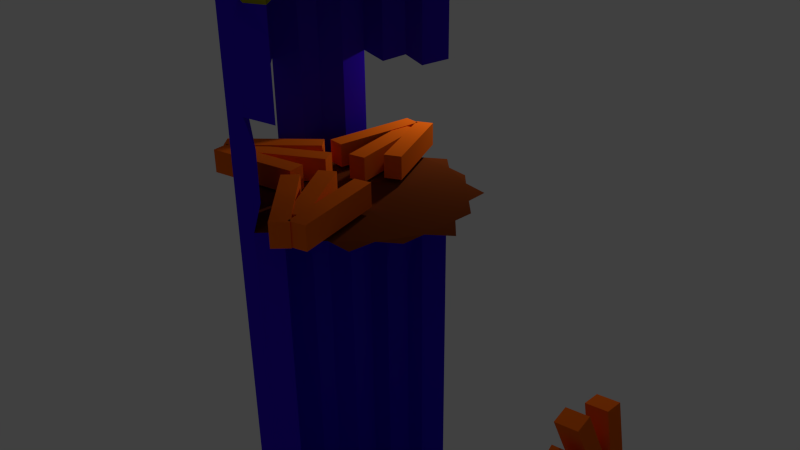 # Source: ballistictower2d.blend  (saved by Blender 2.77.0; exported with 4.5.12 LTS)
import bpy
from mathutils import Matrix  # noqa: F401  (used for matrix-valued properties, if any)

bpy.ops.wm.read_factory_settings(use_empty=True)
scene = bpy.context.scene
scene.name = 'Scene'

# ---- collections
col_collection_1 = bpy.data.collections.new('Collection 1'); scene.collection.children.link(col_collection_1)

# ---- materials (node trees are filled in below, after node groups)
mat_material_001 = bpy.data.materials.new('Material.001')
mat_material_001.alpha_threshold = 0.0
mat_material_001.use_transparent_shadow = False
mat_material_001.diffuse_color = (0.04768, 0.00708, 0.761, 1.0)
mat_material_001.roughness = 0.5
mat_material_002 = bpy.data.materials.new('Material.002')
mat_material_002.alpha_threshold = 0.0
mat_material_002.use_transparent_shadow = False
mat_material_002.diffuse_color = (0.3757, 0.3486, 0.0, 1.0)
mat_material_002.roughness = 0.5
mat_material_003 = bpy.data.materials.new('Material.003')
mat_material_003.alpha_threshold = 0.0
mat_material_003.use_transparent_shadow = False
mat_material_003.diffuse_color = (0.1626, 0.03375, 0.006703, 1.0)
mat_material_003.roughness = 0.5
mat_material_004 = bpy.data.materials.new('Material.004')
mat_material_004.alpha_threshold = 0.0
mat_material_004.use_transparent_shadow = False
mat_material_004.diffuse_color = (0.9849, 0.1599, 0.007922, 1.0)
mat_material_004.roughness = 0.5
mat_material_000 = bpy.data.materials.new('Material.000')
mat_material_000.alpha_threshold = 0.0
mat_material_000.use_transparent_shadow = False
mat_material_000.diffuse_color = (0.9849, 0.1599, 0.007922, 1.0)
mat_material_000.roughness = 0.5
mat_material_005 = bpy.data.materials.new('Material.005')
mat_material_005.alpha_threshold = 0.0
mat_material_005.use_transparent_shadow = False
mat_material_005.diffuse_color = (0.9849, 0.1599, 0.007922, 1.0)
mat_material_005.roughness = 0.5
mat_material_006 = bpy.data.materials.new('Material.006')
mat_material_006.alpha_threshold = 0.0
mat_material_006.use_transparent_shadow = False
mat_material_006.diffuse_color = (0.9849, 0.1599, 0.007922, 1.0)
mat_material_006.roughness = 0.5

# ---- material node trees

# ---- world
world_world = bpy.data.worlds.new('World'); scene.world = world_world
world_world.color = (0.05088, 0.05088, 0.05088)
world_world.use_sun_shadow = False
world_world.sun_shadow_jitter_overblur = 0.0
world_world.cycles.sampling_method = 'NONE'
world_world.cycles.sample_map_resolution = 256

# ---- cameras
cam_camera = bpy.data.cameras.new('Camera')
cam_camera.clip_end = 100.0
cam_camera.lens = 35.0
cam_camera.sensor_width = 32.0
cam_camera.sensor_height = 18.0
cam_camera.ortho_scale = 7.314
cam_camera.dof.focus_distance = 0.0
cam_camera.dof.aperture_fstop = 128.0

# ---- lights
light_lamp = bpy.data.lights.new('Lamp', 'POINT')
light_lamp.transmission_factor = 0.0
light_lamp.cutoff_distance = 30.0
light_lamp.energy = 100.0
light_lamp.shadow_buffer_clip_start = 1.001
light_lamp.shadow_soft_size = 0.1
light_lamp.shadow_maximum_resolution = 0.006
light_lamp.use_absolute_resolution = True
light_lamp.cycles.use_multiple_importance_sampling = False

# ---- meshes
me_cube_013 = bpy.data.meshes.new('Cube.013')
me_cube_013.from_pydata([(1.081, 1.081, -1.125), (1.081, -1.084, -1.125), (1.081, 1.081, 1.04), (1.081, -1.084, 1.04), (-0.0009311, 1.549, -1.125), (-0.000931, 1.549, 1.04), (1.63, -0.001842, -1.125), (1.63, -0.001843, 1.04), (1.081, 1.081, 0.4715), (1.081, -1.084, 0.4715), (-0.0009311, 1.549, 0.4715), (1.63, -0.001842, 0.4715), (1.081, 1.081, 0.7557), (1.081, -1.084, 0.7557), (-0.0009311, 1.549, 0.7557), (1.63, -0.001843, 0.7557), (1.084, 1.064, 1.089), (1.084, -1.101, 1.089), (0.001532, 1.532, 1.089), (1.632, -0.01829, 1.089), (1.356, -0.543, -1.125), (1.081, 1.081, 0.8978), (1.081, -1.084, 0.8978), (1.356, -0.543, 1.04), (0.5403, 1.315, -1.125), (0.5403, -1.318, -1.125), (0.5403, 1.315, 1.04), (0.5, -1.216, 1.0), (-0.000931, 1.549, 0.8978), (1.356, 0.5393, -1.125), (1.356, 0.5393, 1.04), (0.7534, 2.335e-08, -1.0), (0.7534, -4.672e-07, 1.126), (1.63, -0.001842, -0.3267), (1.081, 1.081, -0.3267), (1.081, -1.084, -0.3267), (-0.0009311, 1.549, -0.3267), (1.63, -0.001842, 0.6136), (1.356, 0.5393, 0.4715), (0.5403, -1.318, 0.4715), (0.5403, 1.315, 0.4715), (1.356, -0.543, 0.4715), (1.081, 1.081, 0.6136), (1.081, -1.084, 0.6136), (-0.0009311, 1.549, 0.6136), (1.63, -0.001843, 0.8978), (0.5403, 1.315, 0.7557), (1.356, 0.5393, 0.7557), (0.5403, -1.318, 0.7557), (1.356, -0.543, 0.7557), (1.358, -0.5595, 1.089), (0.5427, 1.298, 1.089), (0.5427, -1.335, 1.089), (1.358, 0.5229, 1.089), (1.631, -0.01006, 1.065), (1.083, 1.072, 1.065), (1.083, -1.092, 1.065), (0.0003007, 1.541, 1.065), (1.357, -0.5513, 1.065), (0.5415, 1.306, 1.065), (0.5415, -1.327, 1.065), (1.357, 0.5311, 1.065), (1.356, -0.543, 0.6136), (0.5403, 1.315, 0.8978), (1.356, -0.543, -0.3267), (0.5403, 1.315, 0.6136), (0.5403, -1.318, -0.3267), (1.356, 0.5393, -0.3267), (1.356, 0.5393, 0.8978), (0.6267, 0.6082, 1.063), (0.6267, 0.6082, -1.0), (0.6267, -0.6082, -1.0), (0.6267, -0.6082, 1.063), (0.5403, -1.318, 0.8978), (0.5403, 1.315, -0.3267), (1.356, -0.543, 0.8978), (1.127, -0.75, -1.0), (1.081, 1.081, 0.9689), (1.081, -1.084, 0.9689), (1.127, -0.75, 1.0), (0.25, 1.325, -1.0), (0.25, -1.325, -1.0), (0.25, 1.325, 1.0), (0.25, -1.325, 1.0), (-0.000931, 1.549, 0.9689), (2.358e-07, 1.075, -1.0), (1.38, 0.25, -1.0), (1.38, 0.25, 1.0), (0.3767, 7.128e-08, -1.0), (1.13, -6.114e-07, 1.063), (1.63, -0.001842, -0.7257), (1.081, 1.081, 0.07241), (1.081, -1.084, 0.07241), (-0.0009311, 1.549, 0.07241), (1.63, -0.001842, 0.5425), (1.38, 0.25, 0.4748), (0.25, -1.325, 0.4748), (0.25, 1.325, 0.4748), (1.127, -0.75, 0.4748), (1.081, 1.081, 0.6847), (1.081, -1.084, 0.6847), (-0.0009311, 1.549, 0.6847), (1.63, -0.001843, 0.8268), (0.25, 1.325, 0.7374), (1.38, 0.25, 0.7374), (0.25, -1.325, 0.7374), (1.127, -0.75, 0.7374), (1.129, -0.7652, 1.045), (0.2523, 1.309, 1.045), (0.2523, -1.34, 1.045), (1.382, 0.2348, 1.045), (1.631, -0.005953, 1.052), (1.083, 1.068, 1.077), (1.082, -1.088, 1.052), (0.0009165, 1.537, 1.077), (1.38, -0.25, -1.0), (1.081, 1.081, 0.8268), (1.081, -1.084, 0.8268), (1.38, -0.25, 1.0), (0.75, 1.108, -1.0), (0.75, -1.108, -1.0), (0.75, 1.108, 1.0), (0.75, -1.108, 1.0), (-0.000931, 1.549, 0.8268), (1.127, 0.75, -1.0), (1.127, 0.75, 1.0), (2.435e-07, 1.075, 1.063), (1.13, -2.457e-08, -1.0), (0.3767, -3.23e-07, 1.189), (1.63, -0.001842, 0.07241), (1.081, 1.081, -0.7257), (1.081, -1.084, -0.7257), (-0.0009311, 1.549, -0.7257), (1.63, -0.001842, 0.6847), (1.127, 0.75, 0.4748), (0.75, -1.108, 0.4748), (0.75, 1.108, 0.4748), (1.38, -0.25, 0.4748), (1.081, 1.081, 0.5425), (1.081, -1.084, 0.5425), (-0.0009311, 1.549, 0.5425), (1.63, -0.001843, 0.9689), (0.75, 1.108, 0.7374), (1.127, 0.75, 0.7374), (0.75, -1.108, 0.7374), (1.38, -0.25, 0.7374), (1.382, -0.2652, 1.045), (0.7523, 1.093, 1.045), (0.7523, -1.123, 1.045), (1.129, 0.7348, 1.045), (1.632, -0.01417, 1.077), (1.082, 1.076, 1.052), (1.083, -1.097, 1.077), (-0.0003152, 1.545, 1.052), (1.358, -0.5554, 1.077), (1.356, -0.5471, 1.052), (1.381, -0.2576, 1.023), (1.128, -0.7576, 1.023), (0.5421, 1.302, 1.077), (0.5409, 1.311, 1.052), (0.7511, 1.101, 1.023), (0.2511, 1.317, 1.023), (0.5421, -1.331, 1.077), (0.5409, -1.322, 1.052), (0.7511, -1.116, 1.023), (0.2511, -1.332, 1.023), (1.358, 0.527, 1.077), (1.356, 0.5352, 1.052), (1.381, 0.2424, 1.023), (1.128, 0.7424, 1.023), (1.127, -0.75, 0.6061), (1.38, -0.25, 0.6061), (1.356, -0.543, 0.5425), (1.356, -0.543, 0.6847), (0.25, 1.325, 0.8687), (0.75, 1.108, 0.8687), (0.5403, 1.315, 0.9689), (0.5403, 1.315, 0.8268), (1.127, -0.75, -0.2626), (1.38, -0.25, -0.2626), (1.356, -0.543, -0.7257), (1.356, -0.543, 0.07241), (0.25, 1.325, 0.6061), (0.75, 1.108, 0.6061), (0.5403, 1.315, 0.6847), (0.5403, 1.315, 0.5425), (0.25, -1.325, -0.2626), (0.75, -1.108, -0.2626), (0.5403, -1.318, -0.7257), (0.5403, -1.318, 0.07241), (1.38, 0.25, -0.2626), (1.127, 0.75, -0.2626), (1.356, 0.5393, -0.7257), (1.356, 0.5393, 0.07241), (1.38, 0.25, 0.8687), (1.127, 0.75, 0.8687), (1.356, 0.5393, 0.8268), (1.356, 0.5393, 0.9689), (0.69, 0.3041, 1.094), (0.5633, 0.9123, 1.031), (0.94, 0.5541, 1.031), (0.3133, 0.6623, 1.094), (0.3133, 0.6623, -1.0), (0.94, 0.5541, -1.0), (0.5633, 0.9123, -1.0), (0.69, 0.3041, -1.0), (0.3133, -0.6623, -1.0), (0.94, -0.5541, -1.0), (0.69, -0.3041, -1.0), (0.5633, -0.9123, -1.0), (0.5633, -0.9123, 1.031), (0.69, -0.3041, 1.094), (0.94, -0.5541, 1.031), (0.3133, -0.6623, 1.094), (0.25, -1.325, 0.8687), (0.75, -1.108, 0.8687), (0.5403, -1.318, 0.8268), (0.5403, -1.318, 0.9689), (0.25, 1.325, -0.2626), (0.75, 1.108, -0.2626), (0.5403, 1.315, 0.07241), (0.5403, 1.315, -0.7257), (1.127, -0.75, 0.8687), (1.38, -0.25, 0.8687), (1.356, -0.543, 0.8268), (1.356, -0.543, 0.9689), (1.38, -0.25, 0.9344), (1.38, -0.25, 0.8031), (1.127, -0.75, 0.8031), (0.75, 1.108, -0.6313), (0.75, 1.108, 0.1061), (0.25, 1.325, 0.1061), (0.75, -1.108, 0.9344), (0.75, -1.108, 0.8031), (0.25, -1.325, 0.8031), (0.345, -0.3311, 1.142), (1.035, -0.277, 1.047), (0.845, -0.8311, 1.016), (0.845, -0.8311, -1.0), (1.035, -0.277, -1.0), (0.345, -0.3311, -1.0), (1.035, 0.277, -1.0), (0.845, 0.8311, -1.0), (0.2817, 0.9934, -1.0), (0.2817, 0.9934, 1.047), (0.845, 0.8311, 1.016), (1.035, 0.277, 1.047), (1.127, 0.75, 0.9344), (1.127, 0.75, 0.8031), (1.38, 0.25, 0.8031), (1.127, 0.75, 0.1061), (1.127, 0.75, -0.6313), (1.38, 0.25, -0.6313), (0.75, -1.108, 0.1061), (0.75, -1.108, -0.6313), (0.25, -1.325, -0.6313), (0.75, 1.108, 0.5405), (0.75, 1.108, 0.6718), (0.25, 1.325, 0.6718), (1.38, -0.25, 0.1061), (1.38, -0.25, -0.6313), (1.127, -0.75, -0.6313), (0.75, 1.108, 0.8031), (0.75, 1.108, 0.9344), (0.25, 1.325, 0.9344), (1.38, -0.25, 0.6718), (1.38, -0.25, 0.5405), (1.127, -0.75, 0.5405), (1.127, 0.7462, 1.011), (1.381, 0.2462, 1.011), (1.382, 0.2386, 1.034), (0.2506, -1.328, 1.011), (0.7506, -1.112, 1.011), (0.7517, -1.12, 1.034), (0.2506, 1.321, 1.011), (0.7506, 1.104, 1.011), (0.7517, 1.097, 1.034), (1.127, -0.7538, 1.011), (1.381, -0.2538, 1.011), (1.382, -0.2614, 1.034), (1.128, -0.7614, 1.034), (0.2517, 1.313, 1.034), (0.2517, -1.336, 1.034), (1.128, 0.7386, 1.034), (1.127, -0.75, 0.6718), (0.25, 1.325, 0.8031), (1.127, -0.75, 0.1061), (0.25, 1.325, 0.5405), (0.25, -1.325, 0.1061), (1.38, 0.25, 0.1061), (1.38, 0.25, 0.9344), (0.345, 0.3311, 1.142), (0.345, 0.3311, -1.0), (0.2817, -0.9934, -1.0), (0.2817, -0.9934, 1.047), (0.25, -1.325, 0.9344), (0.25, 1.325, -0.6313), (1.127, -0.75, 0.9344)], [], [(297, 79, 3, 78), (296, 80, 4, 132), (290, 87, 7, 141), (289, 95, 11, 129), (287, 97, 10, 140), (286, 98, 9, 92), (285, 103, 14, 123), (284, 106, 13, 100), (283, 112, 16, 149), (281, 114, 18, 108), (280, 152, 17, 107), (279, 154, 50, 146), (278, 155, 58, 156), (277, 113, 56, 157), (276, 158, 51, 147), (275, 159, 59, 160), (274, 153, 57, 161), (273, 162, 52, 148), (272, 163, 60, 164), (270, 166, 53, 110), (269, 167, 61, 168), (268, 151, 55, 169), (267, 170, 43, 139), (266, 171, 62, 172), (265, 145, 49, 173), (264, 174, 28, 84), (263, 175, 63, 176), (262, 142, 46, 177), (261, 178, 35, 131), (260, 179, 64, 180), (259, 137, 41, 181), (258, 182, 44, 101), (257, 183, 65, 184), (256, 136, 40, 185), (254, 187, 66, 188), (253, 135, 39, 189), (252, 190, 33, 90), (251, 191, 67, 192), (250, 134, 38, 193), (249, 194, 45, 102), (248, 195, 68, 196), (247, 125, 30, 197), (246, 198, 32, 89), (245, 199, 69, 200), (242, 203, 70, 204), (241, 127, 31, 205), (239, 207, 71, 208), (238, 120, 25, 209), (237, 210, 27, 122), (236, 211, 72, 212), (233, 215, 73, 216), (232, 122, 27, 217), (231, 218, 36, 93), (230, 219, 74, 220), (229, 119, 24, 221), (228, 222, 22, 117), (227, 223, 75, 224), (226, 118, 23, 225), (223, 226, 225, 75), (45, 141, 226, 223), (141, 7, 118, 226), (145, 227, 224, 49), (15, 102, 227, 145), (102, 45, 223, 227), (106, 228, 117, 13), (49, 224, 228, 106), (224, 75, 222, 228), (219, 229, 221, 74), (34, 130, 229, 219), (130, 0, 119, 229), (136, 230, 220, 40), (8, 91, 230, 136), (91, 34, 219, 230), (97, 231, 93, 10), (40, 220, 231, 97), (220, 74, 218, 231), (215, 232, 217, 73), (22, 78, 232, 215), (78, 3, 122, 232), (144, 233, 216, 48), (13, 117, 233, 144), (117, 22, 215, 233), (48, 216, 234, 105), (216, 73, 214, 234), (211, 235, 213, 72), (32, 128, 235, 211), (118, 236, 212, 23), (7, 89, 236, 118), (89, 32, 211, 236), (79, 237, 122, 3), (23, 212, 237, 79), (212, 72, 210, 237), (207, 238, 209, 71), (20, 76, 238, 207), (76, 1, 120, 238), (127, 239, 208, 31), (6, 115, 239, 127), (115, 20, 207, 239), (31, 208, 240, 88), (208, 71, 206, 240), (203, 241, 205, 70), (29, 86, 241, 203), (86, 6, 127, 241), (119, 242, 204, 24), (0, 124, 242, 119), (124, 29, 203, 242), (80, 243, 85, 4), (24, 204, 243, 80), (204, 70, 202, 243), (199, 244, 201, 69), (26, 82, 244, 199), (82, 5, 126, 244), (125, 245, 200, 30), (2, 121, 245, 125), (121, 26, 199, 245), (87, 246, 89, 7), (30, 200, 246, 87), (200, 69, 198, 246), (195, 247, 197, 68), (21, 77, 247, 195), (77, 2, 125, 247), (143, 248, 196, 47), (12, 116, 248, 143), (116, 21, 195, 248), (104, 249, 102, 15), (47, 196, 249, 104), (196, 68, 194, 249), (191, 250, 193, 67), (34, 91, 250, 191), (91, 8, 134, 250), (124, 251, 192, 29), (0, 130, 251, 124), (130, 34, 191, 251), (86, 252, 90, 6), (29, 192, 252, 86), (192, 67, 190, 252), (187, 253, 189, 66), (35, 92, 253, 187), (92, 9, 135, 253), (120, 254, 188, 25), (1, 131, 254, 120), (131, 35, 187, 254), (25, 188, 255, 81), (188, 66, 186, 255), (183, 256, 185, 65), (42, 138, 256, 183), (138, 8, 136, 256), (142, 257, 184, 46), (12, 99, 257, 142), (99, 42, 183, 257), (103, 258, 101, 14), (46, 184, 258, 103), (184, 65, 182, 258), (179, 259, 181, 64), (33, 129, 259, 179), (129, 11, 137, 259), (115, 260, 180, 20), (6, 90, 260, 115), (90, 33, 179, 260), (76, 261, 131, 1), (20, 180, 261, 76), (180, 64, 178, 261), (175, 262, 177, 63), (21, 116, 262, 175), (116, 12, 142, 262), (121, 263, 176, 26), (2, 77, 263, 121), (77, 21, 175, 263), (82, 264, 84, 5), (26, 176, 264, 82), (176, 63, 174, 264), (171, 265, 173, 62), (37, 133, 265, 171), (133, 15, 145, 265), (137, 266, 172, 41), (11, 94, 266, 137), (94, 37, 171, 266), (98, 267, 139, 9), (41, 172, 267, 98), (172, 62, 170, 267), (167, 268, 169, 61), (30, 125, 268, 167), (125, 2, 151, 268), (111, 269, 168, 54), (7, 87, 269, 111), (87, 30, 167, 269), (150, 270, 110, 19), (54, 168, 270, 150), (168, 61, 166, 270), (163, 271, 165, 60), (27, 83, 271, 163), (113, 272, 164, 56), (3, 122, 272, 113), (122, 27, 163, 272), (152, 273, 148, 17), (56, 164, 273, 152), (164, 60, 162, 273), (159, 274, 161, 59), (26, 82, 274, 159), (82, 5, 153, 274), (151, 275, 160, 55), (2, 121, 275, 151), (121, 26, 159, 275), (112, 276, 147, 16), (55, 160, 276, 112), (160, 59, 158, 276), (155, 277, 157, 58), (23, 79, 277, 155), (79, 3, 113, 277), (111, 278, 156, 54), (7, 118, 278, 111), (118, 23, 155, 278), (150, 279, 146, 19), (54, 156, 279, 150), (156, 58, 154, 279), (154, 280, 107, 50), (58, 157, 280, 154), (157, 56, 152, 280), (158, 281, 108, 51), (59, 161, 281, 158), (161, 57, 114, 281), (162, 282, 109, 52), (60, 165, 282, 162), (166, 283, 149, 53), (61, 169, 283, 166), (169, 55, 112, 283), (170, 284, 100, 43), (62, 173, 284, 170), (173, 49, 106, 284), (174, 285, 123, 28), (63, 177, 285, 174), (177, 46, 103, 285), (178, 286, 92, 35), (64, 181, 286, 178), (181, 41, 98, 286), (182, 287, 140, 44), (65, 185, 287, 182), (185, 40, 97, 287), (66, 189, 288, 186), (189, 39, 96, 288), (190, 289, 129, 33), (67, 193, 289, 190), (193, 38, 95, 289), (194, 290, 141, 45), (68, 197, 290, 194), (197, 30, 87, 290), (198, 291, 128, 32), (69, 201, 291, 198), (70, 205, 292, 202), (205, 31, 88, 292), (71, 209, 293, 206), (209, 25, 81, 293), (210, 294, 83, 27), (72, 213, 294, 210), (73, 217, 295, 214), (217, 27, 83, 295), (218, 296, 132, 36), (74, 221, 296, 218), (221, 24, 80, 296), (222, 297, 78, 22), (75, 225, 297, 222), (225, 23, 79, 297), (115, 20, 6), (29, 86, 6), (124, 29, 0), (119, 24, 0), (24, 80, 4), (120, 25, 1), (20, 76, 1)])
me_cube_013.polygons.foreach_set('material_index', [0, 0, 0, 0, 0, 0, 0, 0, 1, 1, 1, 1, 1, 1, 1, 1, 1, 1, 1, 1, 1, 1, 0, 0, 0, 0, 0, 0, 0, 0, 0, 0, 0, 0, 0, 0, 0, 0, 0, 0, 0, 0, 1, 1, 0, 0, 0, 0, 1, 1, 0, 0, 0, 0, 0, 0, 0, 0, 0, 0, 0, 0, 0, 0, 0, 0, 0, 0, 0, 0, 0, 0, 0, 0, 0, 0, 0, 0, 0, 0, 0, 0, 0, 0, 1, 1, 1, 1, 1, 1, 1, 1, 0, 0, 0, 0, 0, 0, 0, 0, 0, 0, 0, 0, 0, 0, 0, 0, 0, 1, 1, 1, 1, 1, 1, 1, 1, 1, 0, 0, 0, 0, 0, 0, 0, 0, 0, 0, 0, 0, 0, 0, 0, 0, 0, 0, 0, 0, 0, 0, 0, 0, 0, 0, 0, 0, 0, 0, 0, 0, 0, 0, 0, 0, 0, 0, 0, 0, 0, 0, 0, 0, 0, 0, 0, 0, 0, 0, 0, 0, 0, 0, 0, 0, 0, 0, 0, 0, 0, 0, 1, 1, 1, 1, 1, 1, 1, 1, 1, 1, 1, 1, 1, 1, 1, 1, 1, 1, 1, 1, 1, 1, 1, 1, 1, 1, 1, 1, 1, 1, 1, 1, 1, 1, 1, 1, 1, 1, 1, 1, 1, 1, 1, 1, 1, 1, 0, 0, 0, 0, 0, 0, 0, 0, 0, 0, 0, 0, 0, 0, 0, 0, 0, 0, 0, 0, 1, 1, 0, 0, 0, 0, 1, 1, 0, 0, 0, 0, 0, 0, 0, 0, 1, 1, 1, 1, 1, 1, 1])
me_cube_013.materials.append(mat_material_001)
me_cube_013.materials.append(mat_material_002)
me_cube_013.materials.append(mat_material_003)
me_cube_013.use_remesh_preserve_volume = False
me_cube_013.use_remesh_preserve_attributes = False
me_cube_013.use_mirror_vertex_groups = False
me_cube_013.update()
me_cube_003 = bpy.data.meshes.new('Cube.003')
me_cube_003.from_pydata([(-1.0, -1.0, -1.0), (-1.0, 1.0, -1.0), (1.0, 1.0, -1.0), (1.0, -1.0, -1.0), (-1.0, -1.0, 1.0), (-1.0, 1.0, 1.0), (1.0, 1.0, 1.0), (1.0, -1.0, 1.0)], [], [(4, 5, 1, 0), (5, 6, 2, 1), (6, 7, 3, 2), (7, 4, 0, 3), (0, 1, 2, 3), (7, 6, 5, 4)])
me_cube_003.materials.append(mat_material_004)
me_cube_003.use_remesh_preserve_volume = False
me_cube_003.use_remesh_preserve_attributes = False
me_cube_003.use_mirror_vertex_groups = False
me_cube_003.update()
me_cube_001 = bpy.data.meshes.new('Cube.001')
me_cube_001.from_pydata([(-1.0, -1.0, -1.0), (-1.0, 1.0, -1.0), (1.0, 1.0, -1.0), (1.0, -1.0, -1.0), (-1.0, -1.0, 1.0), (-1.0, 1.0, 1.0), (1.0, 1.0, 1.0), (1.0, -1.0, 1.0)], [], [(4, 5, 1, 0), (5, 6, 2, 1), (6, 7, 3, 2), (7, 4, 0, 3), (0, 1, 2, 3), (7, 6, 5, 4)])
me_cube_001.materials.append(mat_material_004)
me_cube_001.use_remesh_preserve_volume = False
me_cube_001.use_remesh_preserve_attributes = False
me_cube_001.use_mirror_vertex_groups = False
me_cube_001.update()
me_cube = bpy.data.meshes.new('Cube')
me_cube.from_pydata([(-1.083, -1.084, -1.125), (-1.083, 1.081, -1.125), (-1.083, -1.084, 1.04), (-1.083, 1.081, 1.04), (-0.0009311, 1.549, -1.125), (-0.0009314, -1.553, -1.125), (-0.000931, 1.549, 1.04), (-7.932e-07, -1.433, 1.0), (-1.632, -0.001841, -1.125), (-1.507, 2.691e-07, 1.0), (-1.49e-07, -1.788e-07, 1.252), (8.941e-08, 1.192e-07, -1.0), (1.081, 1.081, 0.4715), (1.081, -1.084, 0.4715), (-1.083, -1.084, 0.4715), (-1.083, 1.081, 0.4715), (-0.0009311, 1.549, 0.4715), (-0.0009321, -1.553, 0.4715), (-1.632, -0.001841, 0.4715), (1.63, -0.001842, 0.4715), (-1.083, -1.084, 0.7557), (-1.083, 1.081, 0.7557), (-0.0009311, 1.549, 0.7557), (-0.0009322, -1.553, 0.7557), (-1.632, -0.001841, 0.7557), (-1.081, -1.101, 1.089), (-1.081, 1.064, 1.089), (0.001532, 1.532, 1.089), (0.001531, -1.569, 1.089), (-1.629, -0.01828, 1.089), (-0.5421, 1.315, -1.125), (-0.5421, -1.318, -1.125), (-1.358, 0.5393, -1.125), (-1.083, -1.084, 0.8978), (-1.083, 1.081, 0.8978), (-0.5421, 1.315, 1.04), (-0.5421, -1.318, 1.04), (-1.358, 0.5393, 1.04), (0.5403, -1.318, -1.125), (-0.000931, 1.549, 0.8978), (-0.0009318, -1.553, -0.3267), (-4.711e-07, -0.7163, 1.126), (1.87e-07, 0.7163, -1.0), (-1.358, -0.543, -1.125), (-1.358, -0.543, 1.04), (1.127e-07, 0.7163, 1.126), (5.226e-08, -0.7163, -1.0), (-1.632, -0.001841, -0.3267), (-0.7534, 4.513e-08, 1.126), (-0.7534, 2.795e-07, -1.0), (-1.083, -1.084, -0.3267), (-1.083, 1.081, -0.3267), (-0.0009311, 1.549, -0.3267), (-6.34e-07, -1.433, 0.6061), (-1.632, -0.001841, 0.6136), (1.356, 0.5393, 0.4715), (-1.358, -0.543, 0.4715), (0.5403, -1.318, 0.4715), (0.5403, 1.315, 0.4715), (-0.5, 1.216, 0.4748), (-1.358, 0.5393, 0.4715), (-0.5421, -1.318, 0.4715), (1.356, -0.543, 0.4715), (-1.083, -1.084, 0.6136), (-1.083, 1.081, 0.6136), (-0.0009322, -1.553, 0.8978), (-1.632, -0.001841, 0.8978), (-0.5421, 1.315, 0.7557), (-1.358, -0.543, 0.7557), (-1.358, 0.5393, 0.7557), (-0.5421, -1.318, 0.7557), (-0.5397, 1.298, 1.089), (-0.5397, -1.335, 1.089), (-1.355, 0.5229, 1.089), (-1.355, -0.5595, 1.089), (-1.631, -0.01006, 1.065), (-1.082, -1.092, 1.065), (0.0002994, -1.561, 1.065), (0.0003007, 1.541, 1.065), (-1.082, 1.072, 1.065), (-0.5409, 1.306, 1.065), (-0.5409, -1.327, 1.065), (-1.356, 0.5311, 1.065), (-1.356, -0.5513, 1.065), (-0.5421, -1.318, 0.6136), (-1.358, 0.5393, 0.6136), (-0.5421, 1.315, 0.8978), (-0.5421, -1.318, -0.3267), (-1.358, 0.5393, -0.3267), (-1.358, -0.543, -0.3267), (-0.6267, 0.6082, -1.0), (-0.6267, 0.6082, 1.063), (-1.358, -0.543, 0.8978), (-0.5421, 1.315, -0.3267), (-1.358, 0.5393, 0.8978), (-0.5421, -1.318, 0.8978), (-0.6267, -0.6082, 1.063), (-0.6267, -0.6082, -1.0), (-0.75, 1.108, -1.0), (-0.75, -1.108, -1.0), (-1.127, 0.75, -1.0), (-1.083, -1.084, 0.9689), (-1.083, 1.081, 0.9689), (-0.75, 1.108, 1.0), (-0.75, -1.108, 1.0), (-1.127, 0.75, 1.0), (0.25, -1.325, -1.0), (0.25, -1.325, 1.0), (-0.000931, 1.549, 0.9689), (-0.0009316, -1.553, -0.7257), (-6.322e-07, -1.075, 1.063), (2.358e-07, 1.075, -1.0), (-1.38, -0.25, -1.0), (-1.38, -0.25, 1.0), (-1.817e-08, 0.3582, 1.189), (7.083e-08, -0.3582, -1.0), (0.3767, 7.128e-08, -1.0), (-1.632, -0.001841, -0.7257), (-0.3767, -6.684e-08, 1.189), (-1.13, 3.597e-07, -1.0), (-1.083, -1.084, 0.07241), (-1.083, 1.081, 0.07241), (-0.0009311, 1.549, 0.07241), (-6.075e-07, -1.433, 0.5405), (-1.632, -0.001841, 0.5425), (1.38, 0.25, 0.4748), (-1.38, -0.25, 0.4748), (0.25, -1.325, 0.4748), (0.25, 1.325, 0.4748), (-0.75, 1.108, 0.4748), (-1.127, 0.75, 0.4748), (-0.75, -1.108, 0.4748), (1.127, -0.75, 0.4748), (-1.083, -1.084, 0.6847), (-1.083, 1.081, 0.6847), (-0.0009322, -1.553, 0.8268), (-1.632, -0.001841, 0.8268), (-0.75, 1.108, 0.7374), (-1.38, -0.25, 0.7374), (0.25, -1.325, 0.7374), (-1.127, 0.75, 0.7374), (-0.75, -1.108, 0.7374), (-0.7477, 1.093, 1.045), (-0.7477, -1.123, 1.045), (-1.124, 0.7348, 1.045), (0.2523, -1.34, 1.045), (-1.378, -0.2652, 1.045), (-1.631, -0.005952, 1.052), (-1.081, -1.097, 1.077), (0.0009152, -1.565, 1.077), (0.0009165, 1.537, 1.077), (-1.081, 1.068, 1.077), (-0.25, 1.325, -1.0), (-0.25, -1.325, -1.0), (-1.38, 0.25, -1.0), (-1.083, -1.084, 0.8268), (-1.083, 1.081, 0.8268), (-0.25, 1.325, 1.0), (-0.25, -1.325, 1.0), (-1.38, 0.25, 1.0), (-0.000931, 1.549, 0.8268), (-0.0009319, -1.553, 0.07241), (-3.101e-07, -0.3582, 1.189), (1.382e-07, 0.3582, -1.0), (-1.127, -0.75, -1.0), (-1.127, -0.75, 1.0), (2.435e-07, 1.075, 1.063), (3.368e-08, -1.075, -1.0), (0.3767, -3.23e-07, 1.189), (-1.632, -0.001841, 0.07241), (-1.13, 1.571e-07, 1.063), (-0.3767, 1.994e-07, -1.0), (-1.083, -1.084, -0.7257), (-1.083, 1.081, -0.7257), (-0.0009311, 1.549, -0.7257), (-6.605e-07, -1.433, 0.6718), (-1.632, -0.001841, 0.6847), (1.127, 0.75, 0.4748), (-1.127, -0.75, 0.4748), (0.75, -1.108, 0.4748), (0.75, 1.108, 0.4748), (-0.25, 1.325, 0.4748), (-1.38, 0.25, 0.4748), (-0.25, -1.325, 0.4748), (1.38, -0.25, 0.4748), (-1.083, -1.084, 0.5425), (-1.083, 1.081, 0.5425), (-0.0009323, -1.553, 0.9689), (-1.632, -0.001841, 0.9689), (-0.25, 1.325, 0.7374), (-1.127, -0.75, 0.7374), (-1.38, 0.25, 0.7374), (-0.25, -1.325, 0.7374), (-0.2477, 1.309, 1.045), (-0.2477, -1.34, 1.045), (-1.378, 0.2348, 1.045), (-1.124, -0.7652, 1.045), (-1.63, -0.01417, 1.077), (-1.083, -1.088, 1.052), (-0.0003165, -1.557, 1.052), (-0.0003152, 1.545, 1.052), (-1.083, 1.076, 1.052), (-0.5403, 1.302, 1.077), (-0.5415, 1.311, 1.052), (-0.2489, 1.317, 1.023), (-0.7489, 1.101, 1.023), (-0.5403, -1.331, 1.077), (-0.5415, -1.322, 1.052), (-0.7489, -1.116, 1.023), (-0.2489, -1.332, 1.023), (-1.356, 0.527, 1.077), (-1.357, 0.5352, 1.052), (-1.379, 0.2424, 1.023), (-1.126, 0.7424, 1.023), (0.2511, -1.332, 1.023), (-1.252, -0.5114, 1.034), (-1.357, -0.5471, 1.052), (-1.379, -0.2576, 1.023), (-1.126, -0.7576, 1.023), (-0.75, -1.108, 0.6061), (-0.25, -1.325, 0.6061), (-0.5421, -1.318, 0.5425), (-0.5421, -1.318, 0.6847), (-1.127, 0.75, 0.6061), (-1.38, 0.25, 0.6061), (-1.358, 0.5393, 0.5425), (-1.358, 0.5393, 0.6847), (-0.75, 1.108, 0.8687), (-0.25, 1.325, 0.8687), (-0.5421, 1.315, 0.9689), (-0.5421, 1.315, 0.8268), (-0.75, -1.108, -0.2626), (-0.25, -1.325, -0.2626), (-0.5421, -1.318, -0.7257), (-0.5421, -1.318, 0.07241), (-1.127, 0.75, -0.2626), (-1.38, 0.25, -0.2626), (-1.358, 0.5393, -0.7257), (-1.358, 0.5393, 0.07241), (0.25, -1.325, -0.2626), (-1.38, -0.25, -0.2626), (-1.127, -0.75, -0.2626), (-1.358, -0.543, -0.7257), (-1.358, -0.543, 0.07241), (-0.94, 0.5541, -1.0), (-0.3133, 0.6623, -1.0), (-0.5633, 0.9123, -1.0), (-0.69, 0.3041, -1.0), (-0.69, 0.3041, 1.094), (-0.5633, 0.9123, 1.031), (-0.3133, 0.6623, 1.094), (-0.94, 0.5541, 1.031), (-1.38, -0.25, 0.8687), (-1.127, -0.75, 0.8687), (-1.358, -0.543, 0.8268), (-1.358, -0.543, 0.9689), (0.3133, 0.6623, 1.094), (0.3133, 0.6623, -1.0), (0.3133, -0.6623, -1.0), (0.3133, -0.6623, 1.094), (0.25, -1.325, 0.8687), (-0.75, 1.108, -0.2626), (-0.25, 1.325, -0.2626), (-0.5421, 1.315, 0.07241), (-0.5421, 1.315, -0.7257), (-1.127, 0.75, 0.8687), (-1.38, 0.25, 0.8687), (-1.358, 0.5393, 0.8268), (-1.358, 0.5393, 0.9689), (-0.75, -1.108, 0.8687), (-0.25, -1.325, 0.8687), (-0.5421, -1.318, 0.8268), (-0.5421, -1.318, 0.9689), (-0.5633, -0.9123, 1.031), (-0.69, -0.3041, 1.094), (-0.3133, -0.6623, 1.094), (-0.94, -0.5541, 1.031), (-0.94, -0.5541, -1.0), (-0.3133, -0.6623, -1.0), (-0.69, -0.3041, -1.0), (-0.5633, -0.9123, -1.0), (-0.2817, -0.9934, -1.0), (-0.345, -0.3311, -1.0), (-1.035, -0.277, -1.0), (-1.035, -0.277, 1.047), (-0.345, -0.3311, 1.142), (-0.2817, -0.9934, 1.047), (-0.25, -1.325, 0.9344), (-0.25, -1.325, 0.8031), (-0.75, -1.108, 0.8031), (-1.38, 0.25, 0.9344), (-1.38, 0.25, 0.8031), (-1.127, 0.75, 0.8031), (-0.25, 1.325, -0.6313), (-0.25, 1.325, 0.1061), (-0.75, 1.108, 0.1061), (0.25, -1.325, 0.8031), (0.345, -0.3311, 1.142), (0.345, -0.3311, -1.0), (0.2817, 0.9934, -1.0), (0.2817, 0.9934, 1.047), (-1.127, -0.75, 0.9344), (-1.127, -0.75, 0.8031), (-1.38, -0.25, 0.8031), (-0.845, 0.8311, 1.016), (-0.2817, 0.9934, 1.047), (-0.345, 0.3311, 1.142), (-0.345, 0.3311, -1.0), (-0.2817, 0.9934, -1.0), (-0.845, 0.8311, -1.0), (-1.127, -0.75, 0.1061), (-1.127, -0.75, -0.6313), (-1.38, -0.25, -0.6313), (0.25, -1.325, -0.6313), (-1.38, 0.25, 0.1061), (-1.38, 0.25, -0.6313), (-1.127, 0.75, -0.6313), (-0.25, -1.325, 0.1061), (-0.25, -1.325, -0.6313), (-0.75, -1.108, -0.6313), (-0.25, 1.325, 0.8031), (-0.25, 1.325, 0.9344), (-0.75, 1.108, 0.9344), (-1.38, 0.25, 0.6718), (-1.38, 0.25, 0.5405), (-1.127, 0.75, 0.5405), (-0.25, -1.325, 0.6718), (-0.25, -1.325, 0.5405), (-0.75, -1.108, 0.5405), (-1.126, -0.7538, 1.011), (-1.38, -0.2538, 1.011), (-1.378, -0.2614, 1.034), (0.2506, -1.328, 1.011), (-1.126, 0.7462, 1.011), (-1.38, 0.2462, 1.011), (-1.378, 0.2386, 1.034), (-0.2494, -1.328, 1.011), (-0.7494, -1.112, 1.011), (-0.7483, -1.12, 1.034), (-0.7494, 1.104, 1.011), (-0.2494, 1.321, 1.011), (-0.2483, 1.313, 1.034), (-0.7483, 1.097, 1.034), (-0.2483, -1.336, 1.034), (-1.125, 0.7386, 1.034), (0.2517, -1.336, 1.034), (-1.125, -0.7614, 1.034), (-0.75, -1.108, 0.6718), (-1.127, 0.75, 0.6718), (-0.75, 1.108, 0.8031), (-0.75, -1.108, 0.1061), (-1.127, 0.75, 0.1061), (0.25, -1.325, 0.1061), (-1.38, -0.25, 0.1061), (-1.035, 0.277, -1.0), (-1.035, 0.277, 1.047), (-1.38, -0.25, 0.9344), (0.345, 0.3311, 1.142), (0.345, 0.3311, -1.0), (0.2817, -0.9934, -1.0), (0.2817, -0.9934, 1.047), (0.25, -1.325, 0.9344), (-0.75, 1.108, -0.6313), (-1.127, 0.75, 0.9344), (-0.75, -1.108, 0.9344), (-0.845, -0.8311, 1.016), (-0.845, -0.8311, -1.0)], [], [(366, 99, 0, 164), (365, 165, 2, 104), (364, 104, 2, 101), (363, 105, 3, 102), (362, 98, 1, 173), (361, 107, 7, 187), (360, 110, 7, 107), (359, 106, 5, 167), (358, 116, 11, 163), (357, 114, 10, 168), (356, 113, 9, 188), (355, 159, 9, 170), (354, 119, 8, 154), (353, 126, 18, 169), (352, 127, 17, 161), (19, 125, 55, 177, 12, 180, 58, 128, 16, 181, 59, 129, 15, 130, 60, 182, 18, 126, 56, 178, 14, 131, 61, 183, 17, 127, 57, 179, 13, 132, 62, 184), (351, 130, 15, 121), (350, 131, 14, 120), (349, 137, 21, 156), (348, 140, 21, 134), (347, 141, 20, 133), (346, 148, 25, 196), (345, 149, 28, 145), (344, 151, 26, 144), (343, 149, 28, 194), (342, 151, 26, 142), (341, 202, 71, 193), (340, 203, 80, 204), (339, 201, 79, 205), (338, 206, 72, 143), (337, 207, 81, 208), (336, 199, 77, 209), (335, 210, 73, 195), (334, 211, 82, 212), (333, 201, 79, 213), (332, 199, 77, 214), (331, 215, 74, 146), (330, 216, 83, 217), (329, 198, 76, 218), (328, 219, 63, 185), (327, 220, 84, 221), (326, 192, 70, 222), (325, 223, 64, 186), (324, 224, 85, 225), (323, 191, 69, 226), (322, 227, 34, 102), (321, 228, 86, 229), (320, 189, 67, 230), (319, 231, 50, 172), (318, 232, 87, 233), (317, 183, 61, 234), (316, 235, 51, 173), (315, 236, 88, 237), (314, 182, 60, 238), (313, 239, 40, 109), (312, 240, 47, 117), (311, 241, 89, 242), (310, 178, 56, 243), (309, 244, 32, 100), (308, 245, 90, 246), (307, 171, 49, 247), (306, 248, 48, 118), (305, 249, 91, 250), (304, 105, 37, 251), (303, 252, 66, 136), (302, 253, 92, 254), (301, 165, 44, 255), (300, 166, 45, 256), (299, 257, 42, 111), (298, 258, 46, 115), (297, 162, 41, 259), (296, 260, 65, 135), (295, 261, 51, 121), (294, 262, 93, 263), (293, 152, 30, 264), (292, 265, 34, 156), (291, 266, 94, 267), (290, 159, 37, 268), (289, 269, 33, 155), (288, 270, 95, 271), (287, 158, 36, 272), (286, 273, 36, 158), (285, 274, 96, 275), (284, 113, 44, 276), (283, 277, 43, 112), (282, 278, 97, 279), (281, 153, 31, 280), (278, 281, 280, 97), (46, 167, 281, 278), (167, 5, 153, 281), (171, 282, 279, 49), (11, 115, 282, 171), (115, 46, 278, 282), (119, 283, 112, 8), (49, 279, 283, 119), (279, 97, 277, 283), (274, 284, 276, 96), (48, 170, 284, 274), (170, 9, 113, 284), (162, 285, 275, 41), (10, 118, 285, 162), (118, 48, 274, 285), (110, 286, 158, 7), (41, 275, 286, 110), (275, 96, 273, 286), (270, 287, 272, 95), (65, 187, 287, 270), (187, 7, 158, 287), (192, 288, 271, 70), (23, 135, 288, 192), (135, 65, 270, 288), (141, 289, 155, 20), (70, 271, 289, 141), (271, 95, 269, 289), (266, 290, 268, 94), (66, 188, 290, 266), (188, 9, 159, 290), (191, 291, 267, 69), (24, 136, 291, 191), (136, 66, 266, 291), (140, 292, 156, 21), (69, 267, 292, 140), (267, 94, 265, 292), (262, 293, 264, 93), (52, 174, 293, 262), (174, 4, 152, 293), (181, 294, 263, 59), (16, 122, 294, 181), (122, 52, 262, 294), (129, 295, 121, 15), (59, 263, 295, 129), (263, 93, 261, 295), (139, 296, 135, 23), (168, 10, 162, 297), (116, 298, 115, 11), (253, 301, 255, 92), (33, 101, 301, 253), (101, 2, 165, 301), (190, 302, 254, 68), (20, 155, 302, 190), (155, 33, 253, 302), (138, 303, 136, 24), (68, 254, 303, 138), (254, 92, 252, 303), (249, 304, 251, 91), (35, 103, 304, 249), (103, 3, 105, 304), (166, 305, 250, 45), (6, 157, 305, 166), (157, 35, 249, 305), (114, 306, 118, 10), (45, 250, 306, 114), (250, 91, 248, 306), (245, 307, 247, 90), (42, 163, 307, 245), (163, 11, 171, 307), (152, 308, 246, 30), (4, 111, 308, 152), (111, 42, 245, 308), (98, 309, 100, 1), (30, 246, 309, 98), (246, 90, 244, 309), (241, 310, 243, 89), (50, 120, 310, 241), (120, 14, 178, 310), (164, 311, 242, 43), (0, 172, 311, 164), (172, 50, 241, 311), (112, 312, 117, 8), (43, 242, 312, 112), (242, 89, 240, 312), (106, 313, 109, 5), (236, 314, 238, 88), (47, 169, 314, 236), (169, 18, 182, 314), (154, 315, 237, 32), (8, 117, 315, 154), (117, 47, 236, 315), (100, 316, 173, 1), (32, 237, 316, 100), (237, 88, 235, 316), (232, 317, 234, 87), (40, 161, 317, 232), (161, 17, 183, 317), (153, 318, 233, 31), (5, 109, 318, 153), (109, 40, 232, 318), (99, 319, 172, 0), (31, 233, 319, 99), (233, 87, 231, 319), (228, 320, 230, 86), (39, 160, 320, 228), (160, 22, 189, 320), (157, 321, 229, 35), (6, 108, 321, 157), (108, 39, 228, 321), (103, 322, 102, 3), (35, 229, 322, 103), (229, 86, 227, 322), (224, 323, 226, 85), (54, 176, 323, 224), (176, 24, 191, 323), (182, 324, 225, 60), (18, 124, 324, 182), (124, 54, 224, 324), (130, 325, 186, 15), (60, 225, 325, 130), (225, 85, 223, 325), (220, 326, 222, 84), (53, 175, 326, 220), (175, 23, 192, 326), (183, 327, 221, 61), (17, 123, 327, 183), (123, 53, 220, 327), (131, 328, 185, 14), (61, 221, 328, 131), (221, 84, 219, 328), (216, 329, 218, 83), (44, 165, 329, 216), (165, 2, 198, 329), (147, 330, 217, 75), (9, 113, 330, 147), (113, 44, 216, 330), (197, 331, 146, 29), (75, 217, 331, 197), (217, 83, 215, 331), (107, 7, 199, 332), (211, 333, 213, 82), (37, 105, 333, 211), (105, 3, 201, 333), (147, 334, 212, 75), (9, 159, 334, 147), (159, 37, 211, 334), (197, 335, 195, 29), (75, 212, 335, 197), (212, 82, 210, 335), (207, 336, 209, 81), (36, 158, 336, 207), (158, 7, 199, 336), (198, 337, 208, 76), (2, 104, 337, 198), (104, 36, 207, 337), (148, 338, 143, 25), (76, 208, 338, 148), (208, 81, 206, 338), (203, 339, 205, 80), (35, 103, 339, 203), (103, 3, 201, 339), (200, 340, 204, 78), (6, 157, 340, 200), (157, 35, 203, 340), (150, 341, 193, 27), (78, 204, 341, 150), (204, 80, 202, 341), (202, 342, 142, 71), (80, 205, 342, 202), (205, 79, 151, 342), (206, 343, 194, 72), (81, 209, 343, 206), (209, 77, 149, 343), (210, 344, 144, 73), (82, 213, 344, 210), (213, 79, 151, 344), (214, 77, 149, 345), (215, 346, 196, 74), (83, 218, 346, 215), (218, 76, 148, 346), (219, 347, 133, 63), (84, 222, 347, 219), (222, 70, 141, 347), (223, 348, 134, 64), (85, 226, 348, 223), (226, 69, 140, 348), (227, 349, 156, 34), (86, 230, 349, 227), (230, 67, 137, 349), (231, 350, 120, 50), (87, 234, 350, 231), (234, 61, 131, 350), (235, 351, 121, 51), (88, 238, 351, 235), (238, 60, 130, 351), (239, 352, 161, 40), (240, 353, 169, 47), (89, 243, 353, 240), (243, 56, 126, 353), (244, 354, 154, 32), (90, 247, 354, 244), (247, 49, 119, 354), (248, 355, 170, 48), (91, 251, 355, 248), (251, 37, 159, 355), (252, 356, 188, 66), (92, 255, 356, 252), (255, 44, 113, 356), (256, 45, 114, 357), (257, 358, 163, 42), (258, 359, 167, 46), (259, 41, 110, 360), (260, 361, 187, 65), (261, 362, 173, 51), (93, 264, 362, 261), (264, 30, 98, 362), (265, 363, 102, 34), (94, 268, 363, 265), (268, 37, 105, 363), (269, 364, 101, 33), (95, 272, 364, 269), (272, 36, 104, 364), (273, 365, 104, 36), (96, 276, 365, 273), (276, 44, 165, 365), (277, 366, 164, 43), (97, 280, 366, 277), (280, 31, 99, 366), (152, 30, 4), (30, 98, 1), (32, 100, 1), (32, 154, 8), (43, 112, 8), (43, 164, 0), (31, 99, 0), (5, 153, 31), (38, 106, 5)])
me_cube.polygons.foreach_set('material_index', [0, 1, 0, 0, 0, 0, 1, 0, 0, 1, 0, 1, 0, 0, 0, 2, 0, 0, 0, 0, 0, 1, 1, 1, 1, 1, 1, 1, 1, 1, 1, 1, 1, 1, 1, 1, 1, 1, 1, 0, 0, 0, 0, 0, 0, 0, 0, 0, 0, 0, 0, 0, 0, 0, 0, 0, 0, 0, 0, 0, 0, 1, 1, 1, 0, 0, 0, 1, 0, 0, 1, 0, 0, 0, 0, 0, 0, 0, 0, 0, 0, 1, 1, 1, 0, 0, 0, 0, 0, 0, 0, 0, 0, 0, 0, 0, 1, 1, 1, 1, 1, 1, 1, 1, 1, 0, 0, 0, 0, 0, 0, 0, 0, 0, 0, 0, 0, 0, 0, 0, 0, 0, 0, 0, 0, 0, 0, 0, 0, 0, 0, 0, 0, 1, 0, 0, 0, 0, 0, 0, 0, 0, 0, 0, 1, 1, 1, 1, 1, 1, 1, 1, 1, 0, 0, 0, 0, 0, 0, 0, 0, 0, 0, 0, 0, 0, 0, 0, 0, 0, 0, 0, 0, 0, 0, 0, 0, 0, 0, 0, 0, 0, 0, 0, 0, 0, 0, 0, 0, 0, 0, 0, 0, 0, 0, 0, 0, 0, 0, 0, 0, 0, 0, 0, 0, 0, 0, 0, 0, 0, 0, 0, 0, 0, 0, 0, 0, 1, 1, 1, 1, 1, 1, 1, 1, 1, 1, 1, 1, 1, 1, 1, 1, 1, 1, 1, 1, 1, 1, 1, 1, 1, 1, 1, 1, 1, 1, 1, 1, 1, 1, 1, 1, 1, 1, 1, 1, 1, 1, 1, 1, 1, 1, 1, 1, 1, 1, 0, 0, 0, 0, 0, 0, 0, 0, 0, 0, 0, 0, 0, 0, 0, 0, 0, 0, 0, 0, 0, 0, 1, 1, 1, 0, 0, 0, 1, 0, 0, 1, 0, 0, 0, 0, 0, 0, 0, 0, 0, 0, 1, 1, 1, 0, 0, 0, 1, 1, 1, 1, 1, 1, 1, 1, 1])
me_cube.materials.append(mat_material_001)
me_cube.materials.append(mat_material_002)
me_cube.materials.append(mat_material_003)
me_cube.use_remesh_preserve_volume = False
me_cube.use_remesh_preserve_attributes = False
me_cube.use_mirror_vertex_groups = False
me_cube.update()
me_cube_002 = bpy.data.meshes.new('Cube.002')
me_cube_002.from_pydata([(-1.0, -1.0, -1.0), (-1.0, 1.0, -1.0), (1.0, 1.0, -1.0), (1.0, -1.0, -1.0), (-1.0, -1.0, 1.0), (-1.0, 1.0, 1.0), (1.0, 1.0, 1.0), (1.0, -1.0, 1.0)], [], [(4, 5, 1, 0), (5, 6, 2, 1), (6, 7, 3, 2), (7, 4, 0, 3), (0, 1, 2, 3), (7, 6, 5, 4)])
me_cube_002.materials.append(mat_material_004)
me_cube_002.use_remesh_preserve_volume = False
me_cube_002.use_remesh_preserve_attributes = False
me_cube_002.use_mirror_vertex_groups = False
me_cube_002.update()
me_cube_004 = bpy.data.meshes.new('Cube.004')
me_cube_004.from_pydata([(-1.0, -1.0, -1.0), (-1.0, 1.0, -1.0), (1.0, 1.0, -1.0), (1.0, -1.0, -1.0), (-1.0, -1.0, 1.0), (-1.0, 1.0, 1.0), (1.0, 1.0, 1.0), (1.0, -1.0, 1.0)], [], [(4, 5, 1, 0), (5, 6, 2, 1), (6, 7, 3, 2), (7, 4, 0, 3), (0, 1, 2, 3), (7, 6, 5, 4)])
me_cube_004.materials.append(mat_material_000)
me_cube_004.use_remesh_preserve_volume = False
me_cube_004.use_remesh_preserve_attributes = False
me_cube_004.use_mirror_vertex_groups = False
me_cube_004.update()
me_cube_005 = bpy.data.meshes.new('Cube.005')
me_cube_005.from_pydata([(-1.0, -1.0, -1.0), (-1.0, 1.0, -1.0), (1.0, 1.0, -1.0), (1.0, -1.0, -1.0), (-1.0, -1.0, 1.0), (-1.0, 1.0, 1.0), (1.0, 1.0, 1.0), (1.0, -1.0, 1.0)], [], [(4, 5, 1, 0), (5, 6, 2, 1), (6, 7, 3, 2), (7, 4, 0, 3), (0, 1, 2, 3), (7, 6, 5, 4)])
me_cube_005.materials.append(mat_material_000)
me_cube_005.use_remesh_preserve_volume = False
me_cube_005.use_remesh_preserve_attributes = False
me_cube_005.use_mirror_vertex_groups = False
me_cube_005.update()
me_cube_006 = bpy.data.meshes.new('Cube.006')
me_cube_006.from_pydata([(-1.0, -1.0, -1.0), (-1.0, 1.0, -1.0), (1.0, 1.0, -1.0), (1.0, -1.0, -1.0), (-1.0, -1.0, 1.0), (-1.0, 1.0, 1.0), (1.0, 1.0, 1.0), (1.0, -1.0, 1.0)], [], [(4, 5, 1, 0), (5, 6, 2, 1), (6, 7, 3, 2), (7, 4, 0, 3), (0, 1, 2, 3), (7, 6, 5, 4)])
me_cube_006.materials.append(mat_material_000)
me_cube_006.use_remesh_preserve_volume = False
me_cube_006.use_remesh_preserve_attributes = False
me_cube_006.use_mirror_vertex_groups = False
me_cube_006.update()
me_cube_007 = bpy.data.meshes.new('Cube.007')
me_cube_007.from_pydata([(-1.0, -1.0, -1.0), (-1.0, 1.0, -1.0), (1.0, 1.0, -1.0), (1.0, -1.0, -1.0), (-1.0, -1.0, 1.0), (-1.0, 1.0, 1.0), (1.0, 1.0, 1.0), (1.0, -1.0, 1.0)], [], [(4, 5, 1, 0), (5, 6, 2, 1), (6, 7, 3, 2), (7, 4, 0, 3), (0, 1, 2, 3), (7, 6, 5, 4)])
me_cube_007.materials.append(mat_material_005)
me_cube_007.use_remesh_preserve_volume = False
me_cube_007.use_remesh_preserve_attributes = False
me_cube_007.use_mirror_vertex_groups = False
me_cube_007.update()
me_cube_008 = bpy.data.meshes.new('Cube.008')
me_cube_008.from_pydata([(-1.0, -1.0, -1.0), (-1.0, 1.0, -1.0), (1.0, 1.0, -1.0), (1.0, -1.0, -1.0), (-1.0, -1.0, 1.0), (-1.0, 1.0, 1.0), (1.0, 1.0, 1.0), (1.0, -1.0, 1.0)], [], [(4, 5, 1, 0), (5, 6, 2, 1), (6, 7, 3, 2), (7, 4, 0, 3), (0, 1, 2, 3), (7, 6, 5, 4)])
me_cube_008.materials.append(mat_material_005)
me_cube_008.use_remesh_preserve_volume = False
me_cube_008.use_remesh_preserve_attributes = False
me_cube_008.use_mirror_vertex_groups = False
me_cube_008.update()
me_cube_009 = bpy.data.meshes.new('Cube.009')
me_cube_009.from_pydata([(-1.0, -1.0, -1.0), (-1.0, 1.0, -1.0), (1.0, 1.0, -1.0), (1.0, -1.0, -1.0), (-1.0, -1.0, 1.0), (-1.0, 1.0, 1.0), (1.0, 1.0, 1.0), (1.0, -1.0, 1.0)], [], [(4, 5, 1, 0), (5, 6, 2, 1), (6, 7, 3, 2), (7, 4, 0, 3), (0, 1, 2, 3), (7, 6, 5, 4)])
me_cube_009.materials.append(mat_material_005)
me_cube_009.use_remesh_preserve_volume = False
me_cube_009.use_remesh_preserve_attributes = False
me_cube_009.use_mirror_vertex_groups = False
me_cube_009.update()
me_cube_010 = bpy.data.meshes.new('Cube.010')
me_cube_010.from_pydata([(-1.0, -1.0, -1.0), (-1.0, 1.0, -1.0), (1.0, 1.0, -1.0), (1.0, -1.0, -1.0), (-1.0, -1.0, 1.0), (-1.0, 1.0, 1.0), (1.0, 1.0, 1.0), (1.0, -1.0, 1.0)], [], [(4, 5, 1, 0), (5, 6, 2, 1), (6, 7, 3, 2), (7, 4, 0, 3), (0, 1, 2, 3), (7, 6, 5, 4)])
me_cube_010.materials.append(mat_material_006)
me_cube_010.use_remesh_preserve_volume = False
me_cube_010.use_remesh_preserve_attributes = False
me_cube_010.use_mirror_vertex_groups = False
me_cube_010.update()
me_cube_011 = bpy.data.meshes.new('Cube.011')
me_cube_011.from_pydata([(-1.0, -1.0, -1.0), (-1.0, 1.0, -1.0), (1.0, 1.0, -1.0), (1.0, -1.0, -1.0), (-1.0, -1.0, 1.0), (-1.0, 1.0, 1.0), (1.0, 1.0, 1.0), (1.0, -1.0, 1.0)], [], [(4, 5, 1, 0), (5, 6, 2, 1), (6, 7, 3, 2), (7, 4, 0, 3), (0, 1, 2, 3), (7, 6, 5, 4)])
me_cube_011.materials.append(mat_material_006)
me_cube_011.use_remesh_preserve_volume = False
me_cube_011.use_remesh_preserve_attributes = False
me_cube_011.use_mirror_vertex_groups = False
me_cube_011.update()
me_cube_012 = bpy.data.meshes.new('Cube.012')
me_cube_012.from_pydata([(-1.0, -1.0, -1.0), (-1.0, 1.0, -1.0), (1.0, 1.0, -1.0), (1.0, -1.0, -1.0), (-1.0, -1.0, 1.0), (-1.0, 1.0, 1.0), (1.0, 1.0, 1.0), (1.0, -1.0, 1.0)], [], [(4, 5, 1, 0), (5, 6, 2, 1), (6, 7, 3, 2), (7, 4, 0, 3), (0, 1, 2, 3), (7, 6, 5, 4)])
me_cube_012.materials.append(mat_material_006)
me_cube_012.use_remesh_preserve_volume = False
me_cube_012.use_remesh_preserve_attributes = False
me_cube_012.use_mirror_vertex_groups = False
me_cube_012.update()

# ---- objects
ob_cube_013 = bpy.data.objects.new('Cube.013', me_cube_013)
ob_cube_003 = bpy.data.objects.new('Cube.003', me_cube_003)
ob_cube_001 = bpy.data.objects.new('Cube.001', me_cube_001)
ob_cube = bpy.data.objects.new('Cube', me_cube)
ob_lamp = bpy.data.objects.new('Lamp', light_lamp)
ob_camera = bpy.data.objects.new('Camera', cam_camera)
ob_cube_002 = bpy.data.objects.new('Cube.002', me_cube_002)
ob_cube_004 = bpy.data.objects.new('Cube.004', me_cube_004)
ob_cube_005 = bpy.data.objects.new('Cube.005', me_cube_005)
ob_cube_006 = bpy.data.objects.new('Cube.006', me_cube_006)
ob_cube_007 = bpy.data.objects.new('Cube.007', me_cube_007)
ob_cube_008 = bpy.data.objects.new('Cube.008', me_cube_008)
ob_cube_009 = bpy.data.objects.new('Cube.009', me_cube_009)
ob_cube_010 = bpy.data.objects.new('Cube.010', me_cube_010)
ob_cube_011 = bpy.data.objects.new('Cube.011', me_cube_011)
ob_cube_012 = bpy.data.objects.new('Cube.012', me_cube_012)

# ---- transforms, parenting, visibility, modifiers, constraints
ob_cube_013.location = (4.496, -0.2054, 2.879)
ob_cube_013.rotation_euler = (0.0, 1.069, 0.0)
ob_cube_013.scale = (1.0, 1.0, 4.785)
ob_cube_013.lock_rotations_4d = False
ob_cube_013.empty_display_type = 'ARROWS'
ob_cube_013.lineart.crease_threshold = 0.0
ob_cube_003.location = (3.318, 0.1646, 4.566)
ob_cube_003.rotation_euler = (1.107, 1.201, 1.134)
ob_cube_003.scale = (0.6082, 0.1146, 0.1618)
ob_cube_003.lineart.crease_threshold = 0.0
ob_cube_001.location = (3.384, 0.00277, 4.28)
ob_cube_001.rotation_euler = (1.27, 0.9929, 1.317)
ob_cube_001.scale = (-0.6345, 0.1153, 0.155)
ob_cube_001.lineart.crease_threshold = 0.0
ob_cube.location = (0.0, -0.2054, 4.581)
ob_cube.scale = (1.0, 1.0, 4.785)
ob_cube.lock_rotations_4d = False
ob_cube.empty_display_type = 'ARROWS'
ob_cube.lineart.crease_threshold = 0.0
ob_lamp.location = (-0.5305, 2.643, 8.598)
ob_lamp.rotation_euler = (0.6503, 0.05522, 1.866)
ob_lamp.lock_rotations_4d = False
ob_lamp.empty_display_type = 'ARROWS'
ob_lamp.color = (0.0, 0.0, 0.0, 0.0)
ob_lamp.lineart.crease_threshold = 0.0
ob_camera.location = (7.481, -6.508, 11.25)
ob_camera.rotation_euler = (1.109, 0.01082, 0.8149)
ob_camera.lock_rotations_4d = False
ob_camera.empty_display_type = 'ARROWS'
ob_camera.color = (0.0, 0.0, 0.0, 0.0)
ob_camera.display_type = 'WIRE'
ob_camera.lineart.crease_threshold = 0.0
ob_cube_002.location = (3.355, 0.5059, 4.452)
ob_cube_002.rotation_euler = (0.03216, 1.408, 0.03259)
ob_cube_002.scale = (-0.6345, 0.1153, 0.155)
ob_cube_002.lineart.crease_threshold = 0.0
ob_cube_004.location = (-0.1793, 0.8217, 7.07)
ob_cube_004.rotation_euler = (0.0, -0.0, 2.042)
ob_cube_004.scale = (-0.6345, 0.1153, 0.155)
ob_cube_004.lineart.crease_threshold = 0.0
ob_cube_005.location = (-0.6956, 0.6913, 7.07)
ob_cube_005.rotation_euler = (0.0, -0.0, 1.49)
ob_cube_005.scale = (-0.6345, 0.1153, 0.155)
ob_cube_005.lineart.crease_threshold = 0.0
ob_cube_006.location = (-0.3658, 0.5436, 7.052)
ob_cube_006.rotation_euler = (0.0, -0.0, 1.818)
ob_cube_006.scale = (0.6082, 0.1146, 0.1618)
ob_cube_006.lineart.crease_threshold = 0.0
ob_cube_007.location = (0.1651, -1.423, 7.07)
ob_cube_007.rotation_euler = (0.0, -0.0, -0.7387)
ob_cube_007.scale = (-0.6345, 0.1153, 0.155)
ob_cube_007.lineart.crease_threshold = 0.0
ob_cube_008.location = (0.6021, -1.119, 7.07)
ob_cube_008.rotation_euler = (0.0, -0.0, -1.291)
ob_cube_008.scale = (-0.6345, 0.1153, 0.155)
ob_cube_008.lineart.crease_threshold = 0.0
ob_cube_009.location = (0.2414, -1.097, 7.052)
ob_cube_009.rotation_euler = (0.0, -0.0, -0.9622)
ob_cube_009.scale = (0.6082, 0.1146, 0.1618)
ob_cube_009.lineart.crease_threshold = 0.0
ob_cube_010.location = (-1.355, -0.4657, 7.047)
ob_cube_010.rotation_euler = (0.0, 0.0, -2.377)
ob_cube_010.scale = (-0.6345, 0.1153, 0.155)
ob_cube_010.lineart.crease_threshold = 0.0
ob_cube_011.location = (-1.081, -0.9222, 7.047)
ob_cube_011.rotation_euler = (0.0, 0.0, -2.929)
ob_cube_011.scale = (-0.6345, 0.1153, 0.155)
ob_cube_011.lineart.crease_threshold = 0.0
ob_cube_012.location = (-1.035, -0.5638, 7.028)
ob_cube_012.rotation_euler = (0.0, 0.0, -2.601)
ob_cube_012.scale = (0.6082, 0.1146, 0.1618)
ob_cube_012.lineart.crease_threshold = 0.0

# ---- collection membership
col_collection_1.objects.link(ob_cube_013)
col_collection_1.objects.link(ob_cube_003)
col_collection_1.objects.link(ob_cube_001)
col_collection_1.objects.link(ob_cube)
col_collection_1.objects.link(ob_lamp)
col_collection_1.objects.link(ob_camera)
col_collection_1.objects.link(ob_cube_002)
col_collection_1.objects.link(ob_cube_004)
col_collection_1.objects.link(ob_cube_005)
col_collection_1.objects.link(ob_cube_006)
col_collection_1.objects.link(ob_cube_007)
col_collection_1.objects.link(ob_cube_008)
col_collection_1.objects.link(ob_cube_009)
col_collection_1.objects.link(ob_cube_010)
col_collection_1.objects.link(ob_cube_011)
col_collection_1.objects.link(ob_cube_012)

# ---- scene / render settings (as saved in the file)
scene.camera = ob_camera
scene.frame_start = 1; scene.frame_end = 250; scene.frame_set(36)
scene.render.engine = 'BLENDER_EEVEE_NEXT'
scene.render.resolution_percentage = 50
scene.render.dither_intensity = 0.0
scene.cycles.use_denoising = False
scene.cycles.samples = 10
scene.cycles.sampling_pattern = 'TABULATED_SOBOL'
scene.cycles.light_sampling_threshold = 0.0
scene.cycles.use_adaptive_sampling = False
scene.cycles.use_light_tree = False
scene.cycles.blur_glossy = 0.0
scene.cycles.pixel_filter_type = 'GAUSSIAN'
scene.cycles.sample_clamp_indirect = 0.0
scene.view_settings.view_transform = 'Standard'
bpy.context.view_layer.update()
